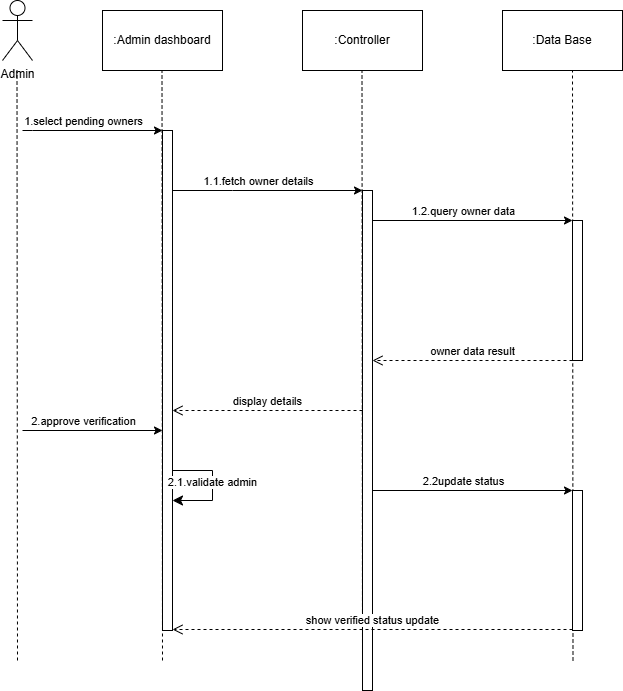

The diagram above was exported from draw.io. Its source (the exported page's mxGraphModel, read from the mxfile embedded in the PNG):
<mxGraphModel dx="1500" dy="668" grid="1" gridSize="10" guides="1" tooltips="1" connect="1" arrows="1" fold="1" page="1" pageScale="1" pageWidth="827" pageHeight="1169" math="0" shadow="0">
  <root>
    <mxCell id="0" />
    <mxCell id="1" parent="0" />
    <mxCell id="ZLQLrvJGCWxSoNbM_FOI-1" value="Admin" style="shape=umlActor;verticalLabelPosition=bottom;verticalAlign=top;html=1;outlineConnect=0;" parent="1" vertex="1">
      <mxGeometry x="100" y="60" width="30" height="60" as="geometry" />
    </mxCell>
    <mxCell id="6Kypbydh16bS97NToGAt-1" value=":Admin dashboard" style="rounded=0;whiteSpace=wrap;html=1;" parent="1" vertex="1">
      <mxGeometry x="200" y="70" width="120" height="60" as="geometry" />
    </mxCell>
    <mxCell id="6Kypbydh16bS97NToGAt-2" value=":Controller" style="rounded=0;whiteSpace=wrap;html=1;" parent="1" vertex="1">
      <mxGeometry x="400" y="70" width="120" height="60" as="geometry" />
    </mxCell>
    <mxCell id="6Kypbydh16bS97NToGAt-3" value=":Data Base" style="rounded=0;whiteSpace=wrap;html=1;" parent="1" vertex="1">
      <mxGeometry x="600" y="70" width="120" height="60" as="geometry" />
    </mxCell>
    <mxCell id="DWpsX9Gq76eLN7JKm9O0-1" value="" style="endArrow=none;dashed=1;html=1;rounded=0;" parent="1" edge="1">
      <mxGeometry width="50" height="50" relative="1" as="geometry">
        <mxPoint x="115" y="720" as="sourcePoint" />
        <mxPoint x="114.5" y="130" as="targetPoint" />
      </mxGeometry>
    </mxCell>
    <mxCell id="DWpsX9Gq76eLN7JKm9O0-2" value="" style="endArrow=none;dashed=1;html=1;rounded=0;" parent="1" edge="1">
      <mxGeometry width="50" height="50" relative="1" as="geometry">
        <mxPoint x="260" y="720" as="sourcePoint" />
        <mxPoint x="259.5" y="130" as="targetPoint" />
      </mxGeometry>
    </mxCell>
    <mxCell id="DWpsX9Gq76eLN7JKm9O0-3" value="" style="endArrow=none;dashed=1;html=1;rounded=0;" parent="1" edge="1">
      <mxGeometry width="50" height="50" relative="1" as="geometry">
        <mxPoint x="460" y="720" as="sourcePoint" />
        <mxPoint x="459.5" y="130" as="targetPoint" />
      </mxGeometry>
    </mxCell>
    <mxCell id="DWpsX9Gq76eLN7JKm9O0-4" value="" style="endArrow=none;dashed=1;html=1;rounded=0;" parent="1" edge="1">
      <mxGeometry width="50" height="50" relative="1" as="geometry">
        <mxPoint x="670.5" y="720" as="sourcePoint" />
        <mxPoint x="670" y="130" as="targetPoint" />
      </mxGeometry>
    </mxCell>
    <mxCell id="bTOob0vBLN5xUA6PI8gP-1" value="" style="html=1;points=[];perimeter=orthogonalPerimeter;outlineConnect=0;targetShapes=umlLifeline;portConstraint=eastwest;newEdgeStyle={&quot;edgeStyle&quot;:&quot;elbowEdgeStyle&quot;,&quot;elbow&quot;:&quot;vertical&quot;,&quot;curved&quot;:0,&quot;rounded&quot;:0};" parent="1" vertex="1">
      <mxGeometry x="260" y="190" width="10" height="500" as="geometry" />
    </mxCell>
    <mxCell id="bTOob0vBLN5xUA6PI8gP-2" value="" style="html=1;points=[];perimeter=orthogonalPerimeter;outlineConnect=0;targetShapes=umlLifeline;portConstraint=eastwest;newEdgeStyle={&quot;edgeStyle&quot;:&quot;elbowEdgeStyle&quot;,&quot;elbow&quot;:&quot;vertical&quot;,&quot;curved&quot;:0,&quot;rounded&quot;:0};" parent="1" vertex="1">
      <mxGeometry x="460" y="250" width="10" height="500" as="geometry" />
    </mxCell>
    <mxCell id="bTOob0vBLN5xUA6PI8gP-3" value="" style="html=1;points=[];perimeter=orthogonalPerimeter;outlineConnect=0;targetShapes=umlLifeline;portConstraint=eastwest;newEdgeStyle={&quot;edgeStyle&quot;:&quot;elbowEdgeStyle&quot;,&quot;elbow&quot;:&quot;vertical&quot;,&quot;curved&quot;:0,&quot;rounded&quot;:0};" parent="1" vertex="1">
      <mxGeometry x="670" y="280" width="10" height="140" as="geometry" />
    </mxCell>
    <mxCell id="bTOob0vBLN5xUA6PI8gP-4" value="" style="html=1;points=[];perimeter=orthogonalPerimeter;outlineConnect=0;targetShapes=umlLifeline;portConstraint=eastwest;newEdgeStyle={&quot;edgeStyle&quot;:&quot;elbowEdgeStyle&quot;,&quot;elbow&quot;:&quot;vertical&quot;,&quot;curved&quot;:0,&quot;rounded&quot;:0};" parent="1" vertex="1">
      <mxGeometry x="670" y="550" width="10" height="140" as="geometry" />
    </mxCell>
    <mxCell id="hmqclJj1sKFMNNWE5del-1" value="" style="endArrow=classic;html=1;rounded=0;" parent="1" edge="1">
      <mxGeometry relative="1" as="geometry">
        <Array as="points">
          <mxPoint x="130" y="190" />
        </Array>
        <mxPoint x="120" y="190" as="sourcePoint" />
        <mxPoint x="260" y="190" as="targetPoint" />
      </mxGeometry>
    </mxCell>
    <mxCell id="hmqclJj1sKFMNNWE5del-2" value="1.select pending owners" style="edgeLabel;resizable=0;html=1;;align=center;verticalAlign=middle;" parent="hmqclJj1sKFMNNWE5del-1" connectable="0" vertex="1">
      <mxGeometry relative="1" as="geometry">
        <mxPoint x="-10" y="-10" as="offset" />
      </mxGeometry>
    </mxCell>
    <mxCell id="hmqclJj1sKFMNNWE5del-3" value="" style="endArrow=classic;html=1;rounded=0;" parent="1" source="bTOob0vBLN5xUA6PI8gP-1" edge="1">
      <mxGeometry relative="1" as="geometry">
        <Array as="points">
          <mxPoint x="330" y="250" />
        </Array>
        <mxPoint x="300" y="250" as="sourcePoint" />
        <mxPoint x="460" y="250" as="targetPoint" />
      </mxGeometry>
    </mxCell>
    <mxCell id="hmqclJj1sKFMNNWE5del-4" value="1.1.fetch owner details" style="edgeLabel;resizable=0;html=1;;align=center;verticalAlign=middle;" parent="hmqclJj1sKFMNNWE5del-3" connectable="0" vertex="1">
      <mxGeometry relative="1" as="geometry">
        <mxPoint x="-10" y="-10" as="offset" />
      </mxGeometry>
    </mxCell>
    <mxCell id="hmqclJj1sKFMNNWE5del-5" value="" style="endArrow=classic;html=1;rounded=0;" parent="1" source="bTOob0vBLN5xUA6PI8gP-2" edge="1">
      <mxGeometry relative="1" as="geometry">
        <Array as="points" />
        <mxPoint x="510" y="280" as="sourcePoint" />
        <mxPoint x="670" y="280" as="targetPoint" />
      </mxGeometry>
    </mxCell>
    <mxCell id="hmqclJj1sKFMNNWE5del-6" value="1.2.query owner data" style="edgeLabel;resizable=0;html=1;;align=center;verticalAlign=middle;" parent="hmqclJj1sKFMNNWE5del-5" connectable="0" vertex="1">
      <mxGeometry relative="1" as="geometry">
        <mxPoint x="-10" y="-10" as="offset" />
      </mxGeometry>
    </mxCell>
    <mxCell id="hmqclJj1sKFMNNWE5del-7" value="" style="endArrow=classic;html=1;rounded=0;" parent="1" edge="1">
      <mxGeometry relative="1" as="geometry">
        <Array as="points" />
        <mxPoint x="470" y="550" as="sourcePoint" />
        <mxPoint x="670" y="550" as="targetPoint" />
      </mxGeometry>
    </mxCell>
    <mxCell id="hmqclJj1sKFMNNWE5del-8" value="2.2update status" style="edgeLabel;resizable=0;html=1;;align=center;verticalAlign=middle;" parent="hmqclJj1sKFMNNWE5del-7" connectable="0" vertex="1">
      <mxGeometry relative="1" as="geometry">
        <mxPoint x="-10" y="-10" as="offset" />
      </mxGeometry>
    </mxCell>
    <mxCell id="hmqclJj1sKFMNNWE5del-9" value="" style="endArrow=classic;html=1;rounded=0;" parent="1" edge="1">
      <mxGeometry relative="1" as="geometry">
        <Array as="points" />
        <mxPoint x="120" y="490" as="sourcePoint" />
        <mxPoint x="260" y="490" as="targetPoint" />
      </mxGeometry>
    </mxCell>
    <mxCell id="hmqclJj1sKFMNNWE5del-10" value="2.approve verification" style="edgeLabel;resizable=0;html=1;;align=center;verticalAlign=middle;" parent="hmqclJj1sKFMNNWE5del-9" connectable="0" vertex="1">
      <mxGeometry relative="1" as="geometry">
        <mxPoint x="-10" y="-10" as="offset" />
      </mxGeometry>
    </mxCell>
    <mxCell id="iNGMdj_OjnU5NJd8nJsW-1" value="owner data result" style="html=1;verticalAlign=bottom;endArrow=open;dashed=1;endSize=8;edgeStyle=elbowEdgeStyle;elbow=vertical;curved=0;rounded=0;" parent="1" target="bTOob0vBLN5xUA6PI8gP-2" edge="1">
      <mxGeometry relative="1" as="geometry">
        <Array as="points">
          <mxPoint x="595" y="420" />
        </Array>
        <mxPoint x="670" y="420" as="sourcePoint" />
        <mxPoint x="480" y="420" as="targetPoint" />
      </mxGeometry>
    </mxCell>
    <mxCell id="iNGMdj_OjnU5NJd8nJsW-2" value="display details" style="html=1;verticalAlign=bottom;endArrow=open;dashed=1;endSize=8;edgeStyle=elbowEdgeStyle;elbow=vertical;curved=0;rounded=0;" parent="1" edge="1">
      <mxGeometry relative="1" as="geometry">
        <Array as="points">
          <mxPoint x="385" y="470" />
        </Array>
        <mxPoint x="460" y="470" as="sourcePoint" />
        <mxPoint x="270" y="470" as="targetPoint" />
      </mxGeometry>
    </mxCell>
    <mxCell id="iNGMdj_OjnU5NJd8nJsW-3" value="show verified status update" style="html=1;verticalAlign=bottom;endArrow=open;dashed=1;endSize=8;edgeStyle=elbowEdgeStyle;elbow=vertical;curved=0;rounded=0;" parent="1" target="bTOob0vBLN5xUA6PI8gP-1" edge="1">
      <mxGeometry relative="1" as="geometry">
        <Array as="points">
          <mxPoint x="595" y="689" />
        </Array>
        <mxPoint x="670" y="689" as="sourcePoint" />
        <mxPoint x="480" y="689" as="targetPoint" />
      </mxGeometry>
    </mxCell>
    <mxCell id="IUH2TMnrZIFz8bZ3i290-1" value="" style="edgeStyle=segmentEdgeStyle;endArrow=classic;html=1;curved=0;rounded=0;endSize=8;startSize=8;sourcePerimeterSpacing=0;targetPerimeterSpacing=0;" parent="1" edge="1">
      <mxGeometry width="100" relative="1" as="geometry">
        <Array as="points">
          <mxPoint x="310" y="530" />
          <mxPoint x="310" y="560" />
        </Array>
        <mxPoint x="270" y="530" as="sourcePoint" />
        <mxPoint x="270" y="560" as="targetPoint" />
      </mxGeometry>
    </mxCell>
    <mxCell id="IUH2TMnrZIFz8bZ3i290-3" value="2.1.validate admin" style="edgeLabel;html=1;align=center;verticalAlign=middle;resizable=0;points=[];" parent="IUH2TMnrZIFz8bZ3i290-1" connectable="0" vertex="1">
      <mxGeometry x="-0.08" y="-1" relative="1" as="geometry">
        <mxPoint as="offset" />
      </mxGeometry>
    </mxCell>
  </root>
</mxGraphModel>